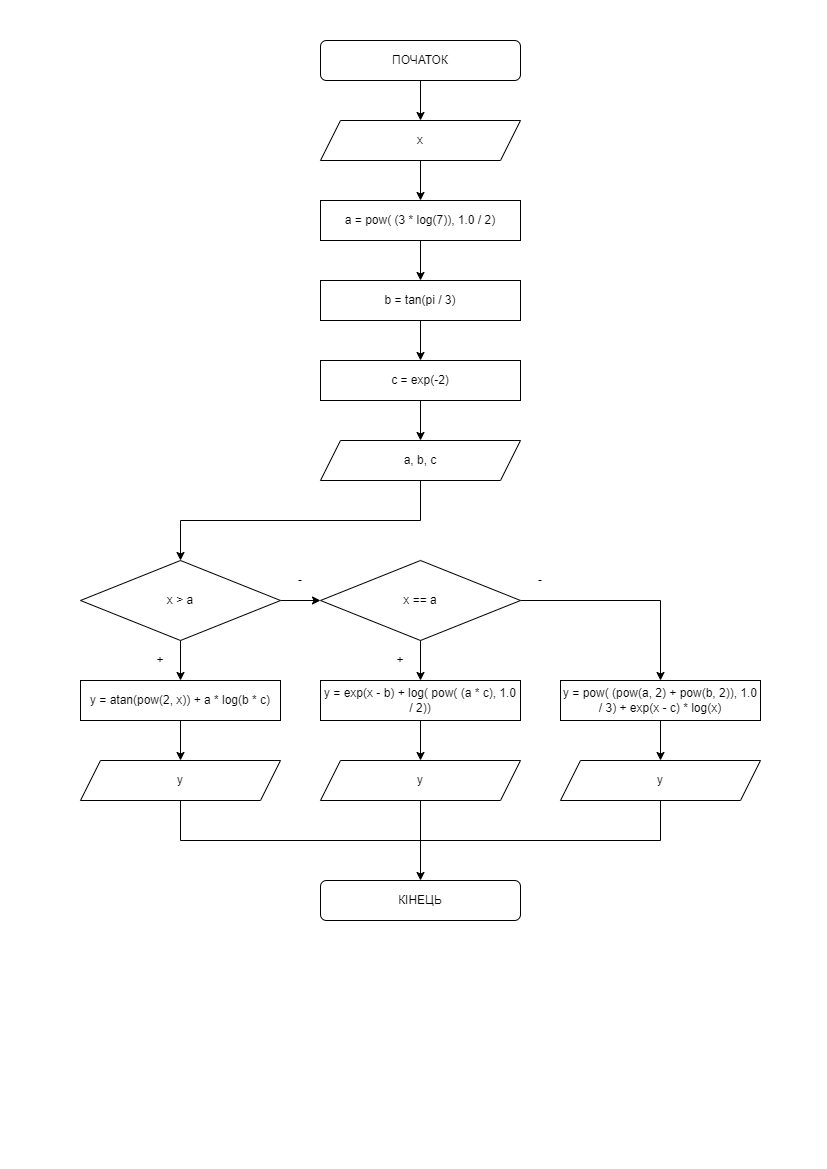

The diagram above was exported from draw.io. Its source (the exported page's mxGraphModel, read from the mxfile embedded in the PNG):
<mxGraphModel dx="868" dy="563" grid="1" gridSize="10" guides="1" tooltips="1" connect="1" arrows="1" fold="1" page="1" pageScale="1" pageWidth="827" pageHeight="1169" math="0" shadow="0">
  <root>
    <mxCell id="0" />
    <mxCell id="1" parent="0" />
    <mxCell id="kE3eGietK-6cFKvTDqvr-4" value="" style="edgeStyle=orthogonalEdgeStyle;rounded=0;orthogonalLoop=1;jettySize=auto;html=1;" parent="1" source="kE3eGietK-6cFKvTDqvr-1" target="kE3eGietK-6cFKvTDqvr-3" edge="1">
      <mxGeometry relative="1" as="geometry" />
    </mxCell>
    <mxCell id="kE3eGietK-6cFKvTDqvr-1" value="ПОЧАТОК" style="rounded=1;whiteSpace=wrap;html=1;" parent="1" vertex="1">
      <mxGeometry x="320" y="40" width="200" height="40" as="geometry" />
    </mxCell>
    <mxCell id="kE3eGietK-6cFKvTDqvr-2" value="КІНЕЦЬ" style="rounded=1;whiteSpace=wrap;html=1;" parent="1" vertex="1">
      <mxGeometry x="320" y="880" width="200" height="40" as="geometry" />
    </mxCell>
    <mxCell id="kE3eGietK-6cFKvTDqvr-9" value="" style="edgeStyle=orthogonalEdgeStyle;rounded=0;orthogonalLoop=1;jettySize=auto;html=1;" parent="1" source="kE3eGietK-6cFKvTDqvr-3" target="kE3eGietK-6cFKvTDqvr-5" edge="1">
      <mxGeometry relative="1" as="geometry" />
    </mxCell>
    <mxCell id="kE3eGietK-6cFKvTDqvr-3" value="x" style="shape=parallelogram;perimeter=parallelogramPerimeter;whiteSpace=wrap;html=1;fixedSize=1;" parent="1" vertex="1">
      <mxGeometry x="320" y="120" width="200" height="40" as="geometry" />
    </mxCell>
    <mxCell id="kE3eGietK-6cFKvTDqvr-10" value="" style="edgeStyle=orthogonalEdgeStyle;rounded=0;orthogonalLoop=1;jettySize=auto;html=1;" parent="1" source="kE3eGietK-6cFKvTDqvr-5" target="kE3eGietK-6cFKvTDqvr-6" edge="1">
      <mxGeometry relative="1" as="geometry" />
    </mxCell>
    <mxCell id="kE3eGietK-6cFKvTDqvr-5" value="a = pow( (3 * log(7)), 1.0 / 2)" style="rounded=0;whiteSpace=wrap;html=1;" parent="1" vertex="1">
      <mxGeometry x="320" y="200" width="200" height="40" as="geometry" />
    </mxCell>
    <mxCell id="kE3eGietK-6cFKvTDqvr-11" value="" style="edgeStyle=orthogonalEdgeStyle;rounded=0;orthogonalLoop=1;jettySize=auto;html=1;" parent="1" source="kE3eGietK-6cFKvTDqvr-6" target="kE3eGietK-6cFKvTDqvr-7" edge="1">
      <mxGeometry relative="1" as="geometry" />
    </mxCell>
    <mxCell id="kE3eGietK-6cFKvTDqvr-6" value="b = tan(pi / 3)" style="rounded=0;whiteSpace=wrap;html=1;" parent="1" vertex="1">
      <mxGeometry x="320" y="280" width="200" height="40" as="geometry" />
    </mxCell>
    <mxCell id="kE3eGietK-6cFKvTDqvr-12" value="" style="edgeStyle=orthogonalEdgeStyle;rounded=0;orthogonalLoop=1;jettySize=auto;html=1;" parent="1" source="kE3eGietK-6cFKvTDqvr-7" target="kE3eGietK-6cFKvTDqvr-8" edge="1">
      <mxGeometry relative="1" as="geometry" />
    </mxCell>
    <mxCell id="kE3eGietK-6cFKvTDqvr-7" value="c = exp(-2)" style="rounded=0;whiteSpace=wrap;html=1;" parent="1" vertex="1">
      <mxGeometry x="320" y="360" width="200" height="40" as="geometry" />
    </mxCell>
    <mxCell id="kE3eGietK-6cFKvTDqvr-16" value="" style="edgeStyle=orthogonalEdgeStyle;rounded=0;orthogonalLoop=1;jettySize=auto;html=1;entryX=0.5;entryY=0;entryDx=0;entryDy=0;" parent="1" source="kE3eGietK-6cFKvTDqvr-8" target="kE3eGietK-6cFKvTDqvr-13" edge="1">
      <mxGeometry relative="1" as="geometry">
        <Array as="points">
          <mxPoint x="420" y="520" />
          <mxPoint x="180" y="520" />
        </Array>
      </mxGeometry>
    </mxCell>
    <mxCell id="kE3eGietK-6cFKvTDqvr-8" value="a, b, c" style="shape=parallelogram;perimeter=parallelogramPerimeter;whiteSpace=wrap;html=1;fixedSize=1;" parent="1" vertex="1">
      <mxGeometry x="320" y="440" width="200" height="40" as="geometry" />
    </mxCell>
    <mxCell id="kE3eGietK-6cFKvTDqvr-15" value="" style="edgeStyle=orthogonalEdgeStyle;rounded=0;orthogonalLoop=1;jettySize=auto;html=1;" parent="1" source="kE3eGietK-6cFKvTDqvr-13" target="kE3eGietK-6cFKvTDqvr-14" edge="1">
      <mxGeometry relative="1" as="geometry" />
    </mxCell>
    <mxCell id="kE3eGietK-6cFKvTDqvr-18" value="" style="edgeStyle=orthogonalEdgeStyle;rounded=0;orthogonalLoop=1;jettySize=auto;html=1;" parent="1" source="kE3eGietK-6cFKvTDqvr-13" target="kE3eGietK-6cFKvTDqvr-17" edge="1">
      <mxGeometry relative="1" as="geometry" />
    </mxCell>
    <mxCell id="kE3eGietK-6cFKvTDqvr-13" value="x &amp;gt; a" style="rhombus;whiteSpace=wrap;html=1;" parent="1" vertex="1">
      <mxGeometry x="80" y="560" width="200" height="80" as="geometry" />
    </mxCell>
    <mxCell id="kE3eGietK-6cFKvTDqvr-29" value="" style="edgeStyle=orthogonalEdgeStyle;rounded=0;orthogonalLoop=1;jettySize=auto;html=1;" parent="1" source="kE3eGietK-6cFKvTDqvr-14" target="kE3eGietK-6cFKvTDqvr-27" edge="1">
      <mxGeometry relative="1" as="geometry" />
    </mxCell>
    <mxCell id="kE3eGietK-6cFKvTDqvr-14" value="x == a" style="rhombus;whiteSpace=wrap;html=1;" parent="1" vertex="1">
      <mxGeometry x="320" y="560" width="200" height="80" as="geometry" />
    </mxCell>
    <mxCell id="kE3eGietK-6cFKvTDqvr-20" value="" style="edgeStyle=orthogonalEdgeStyle;rounded=0;orthogonalLoop=1;jettySize=auto;html=1;" parent="1" source="kE3eGietK-6cFKvTDqvr-17" target="kE3eGietK-6cFKvTDqvr-19" edge="1">
      <mxGeometry relative="1" as="geometry" />
    </mxCell>
    <mxCell id="kE3eGietK-6cFKvTDqvr-17" value="y = atan(pow(2, x)) + a * log(b * c)" style="rounded=0;whiteSpace=wrap;html=1;" parent="1" vertex="1">
      <mxGeometry x="80" y="680" width="200" height="40" as="geometry" />
    </mxCell>
    <mxCell id="kE3eGietK-6cFKvTDqvr-19" value="y" style="shape=parallelogram;perimeter=parallelogramPerimeter;whiteSpace=wrap;html=1;fixedSize=1;" parent="1" vertex="1">
      <mxGeometry x="80" y="760" width="200" height="40" as="geometry" />
    </mxCell>
    <mxCell id="kE3eGietK-6cFKvTDqvr-21" value="" style="edgeStyle=orthogonalEdgeStyle;rounded=0;orthogonalLoop=1;jettySize=auto;html=1;" parent="1" target="kE3eGietK-6cFKvTDqvr-23" edge="1">
      <mxGeometry relative="1" as="geometry">
        <mxPoint x="420" y="640" as="sourcePoint" />
      </mxGeometry>
    </mxCell>
    <mxCell id="kE3eGietK-6cFKvTDqvr-22" value="" style="edgeStyle=orthogonalEdgeStyle;rounded=0;orthogonalLoop=1;jettySize=auto;html=1;" parent="1" source="kE3eGietK-6cFKvTDqvr-23" target="kE3eGietK-6cFKvTDqvr-24" edge="1">
      <mxGeometry relative="1" as="geometry" />
    </mxCell>
    <mxCell id="kE3eGietK-6cFKvTDqvr-23" value="y = exp(x - b) + log( pow( (a * c), 1.0 / 2))" style="rounded=0;whiteSpace=wrap;html=1;" parent="1" vertex="1">
      <mxGeometry x="320" y="680" width="200" height="40" as="geometry" />
    </mxCell>
    <mxCell id="zbYgM0ZVAb8PeGYK3q0b-1" value="" style="edgeStyle=orthogonalEdgeStyle;rounded=0;orthogonalLoop=1;jettySize=auto;html=1;" parent="1" source="kE3eGietK-6cFKvTDqvr-24" target="kE3eGietK-6cFKvTDqvr-2" edge="1">
      <mxGeometry relative="1" as="geometry" />
    </mxCell>
    <mxCell id="kE3eGietK-6cFKvTDqvr-24" value="y" style="shape=parallelogram;perimeter=parallelogramPerimeter;whiteSpace=wrap;html=1;fixedSize=1;" parent="1" vertex="1">
      <mxGeometry x="320" y="760" width="200" height="40" as="geometry" />
    </mxCell>
    <mxCell id="kE3eGietK-6cFKvTDqvr-26" value="" style="edgeStyle=orthogonalEdgeStyle;rounded=0;orthogonalLoop=1;jettySize=auto;html=1;" parent="1" source="kE3eGietK-6cFKvTDqvr-27" target="kE3eGietK-6cFKvTDqvr-28" edge="1">
      <mxGeometry relative="1" as="geometry" />
    </mxCell>
    <mxCell id="kE3eGietK-6cFKvTDqvr-27" value="y = pow( (pow(a, 2) + pow(b, 2)), 1.0 / 3) + exp(x - c) * log(x)" style="rounded=0;whiteSpace=wrap;html=1;" parent="1" vertex="1">
      <mxGeometry x="560" y="680" width="200" height="40" as="geometry" />
    </mxCell>
    <mxCell id="kE3eGietK-6cFKvTDqvr-28" value="y" style="shape=parallelogram;perimeter=parallelogramPerimeter;whiteSpace=wrap;html=1;fixedSize=1;" parent="1" vertex="1">
      <mxGeometry x="560" y="760" width="200" height="40" as="geometry" />
    </mxCell>
    <mxCell id="kE3eGietK-6cFKvTDqvr-31" value="" style="endArrow=none;html=1;rounded=0;" parent="1" edge="1">
      <mxGeometry width="50" height="50" relative="1" as="geometry">
        <mxPoint x="180" y="840" as="sourcePoint" />
        <mxPoint x="660" y="840" as="targetPoint" />
      </mxGeometry>
    </mxCell>
    <mxCell id="kE3eGietK-6cFKvTDqvr-33" value="" style="endArrow=none;html=1;rounded=0;entryX=0.5;entryY=1;entryDx=0;entryDy=0;" parent="1" target="kE3eGietK-6cFKvTDqvr-28" edge="1">
      <mxGeometry width="50" height="50" relative="1" as="geometry">
        <mxPoint x="660" y="840" as="sourcePoint" />
        <mxPoint x="650" y="870" as="targetPoint" />
      </mxGeometry>
    </mxCell>
    <mxCell id="kE3eGietK-6cFKvTDqvr-34" value="-" style="text;html=1;strokeColor=none;fillColor=none;align=center;verticalAlign=middle;whiteSpace=wrap;rounded=0;" parent="1" vertex="1">
      <mxGeometry x="280" y="560" width="40" height="40" as="geometry" />
    </mxCell>
    <mxCell id="kE3eGietK-6cFKvTDqvr-35" value="-" style="text;html=1;strokeColor=none;fillColor=none;align=center;verticalAlign=middle;whiteSpace=wrap;rounded=0;" parent="1" vertex="1">
      <mxGeometry x="520" y="560" width="40" height="40" as="geometry" />
    </mxCell>
    <mxCell id="kE3eGietK-6cFKvTDqvr-36" value="+" style="text;html=1;strokeColor=none;fillColor=none;align=center;verticalAlign=middle;whiteSpace=wrap;rounded=0;" parent="1" vertex="1">
      <mxGeometry x="140" y="640" width="40" height="40" as="geometry" />
    </mxCell>
    <mxCell id="kE3eGietK-6cFKvTDqvr-37" value="+" style="text;html=1;strokeColor=none;fillColor=none;align=center;verticalAlign=middle;whiteSpace=wrap;rounded=0;" parent="1" vertex="1">
      <mxGeometry x="380" y="640" width="40" height="40" as="geometry" />
    </mxCell>
    <mxCell id="zbYgM0ZVAb8PeGYK3q0b-2" value="" style="endArrow=none;html=1;rounded=0;entryX=0.5;entryY=1;entryDx=0;entryDy=0;" parent="1" target="kE3eGietK-6cFKvTDqvr-19" edge="1">
      <mxGeometry width="50" height="50" relative="1" as="geometry">
        <mxPoint x="180" y="840" as="sourcePoint" />
        <mxPoint x="190" y="860" as="targetPoint" />
      </mxGeometry>
    </mxCell>
  </root>
</mxGraphModel>